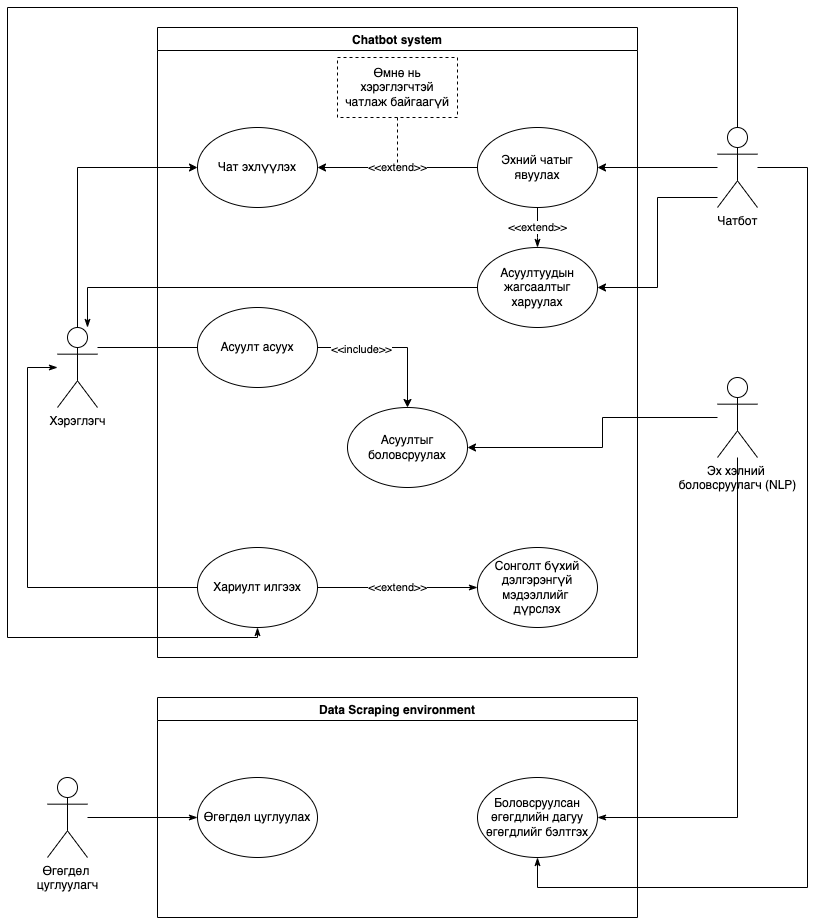

The diagram above was exported from draw.io. Its source (the exported page's mxGraphModel, read from the mxfile embedded in the PNG):
<mxGraphModel dx="1878" dy="801" grid="1" gridSize="10" guides="1" tooltips="1" connect="1" arrows="1" fold="1" page="1" pageScale="1" pageWidth="850" pageHeight="1100" math="0" shadow="0">
  <root>
    <mxCell id="0" />
    <mxCell id="1" parent="0" />
    <mxCell id="rFlXxGF-IiHMOOAVUDtT-7" style="edgeStyle=orthogonalEdgeStyle;rounded=0;orthogonalLoop=1;jettySize=auto;html=1;entryX=0;entryY=0.5;entryDx=0;entryDy=0;" edge="1" parent="1" source="50vt9cqLPHPI0pGDeiNu-1" target="50vt9cqLPHPI0pGDeiNu-4">
      <mxGeometry relative="1" as="geometry">
        <Array as="points">
          <mxPoint x="80" y="190" />
        </Array>
      </mxGeometry>
    </mxCell>
    <mxCell id="rFlXxGF-IiHMOOAVUDtT-12" style="edgeStyle=orthogonalEdgeStyle;rounded=0;orthogonalLoop=1;jettySize=auto;html=1;entryX=0;entryY=0.5;entryDx=0;entryDy=0;" edge="1" parent="1" source="50vt9cqLPHPI0pGDeiNu-1" target="rFlXxGF-IiHMOOAVUDtT-11">
      <mxGeometry relative="1" as="geometry">
        <Array as="points">
          <mxPoint x="220" y="370" />
          <mxPoint x="220" y="370" />
        </Array>
      </mxGeometry>
    </mxCell>
    <mxCell id="50vt9cqLPHPI0pGDeiNu-1" value="Хэрэглэгч" style="shape=umlActor;verticalLabelPosition=bottom;verticalAlign=top;html=1;" parent="1" vertex="1">
      <mxGeometry x="60" y="350" width="40" height="80" as="geometry" />
    </mxCell>
    <mxCell id="50vt9cqLPHPI0pGDeiNu-2" value="Chatbot system" style="swimlane;" parent="1" vertex="1">
      <mxGeometry x="160" y="50" width="480" height="630" as="geometry" />
    </mxCell>
    <mxCell id="50vt9cqLPHPI0pGDeiNu-4" value="&lt;font style=&quot;font-size: 12px&quot;&gt;Чат эхлүүлэх&lt;/font&gt;" style="ellipse;whiteSpace=wrap;html=1;" parent="50vt9cqLPHPI0pGDeiNu-2" vertex="1">
      <mxGeometry x="40" y="100" width="120" height="80" as="geometry" />
    </mxCell>
    <mxCell id="50vt9cqLPHPI0pGDeiNu-5" value="" style="edgeStyle=orthogonalEdgeStyle;rounded=0;orthogonalLoop=1;jettySize=auto;html=1;" parent="50vt9cqLPHPI0pGDeiNu-2" edge="1">
      <mxGeometry relative="1" as="geometry">
        <mxPoint x="170" y="380" as="sourcePoint" />
      </mxGeometry>
    </mxCell>
    <mxCell id="50vt9cqLPHPI0pGDeiNu-6" value="Includes" style="edgeLabel;html=1;align=center;verticalAlign=middle;resizable=0;points=[];" parent="50vt9cqLPHPI0pGDeiNu-5" vertex="1" connectable="0">
      <mxGeometry x="-0.0205" y="3" relative="1" as="geometry">
        <mxPoint as="offset" />
      </mxGeometry>
    </mxCell>
    <mxCell id="50vt9cqLPHPI0pGDeiNu-7" value="Includes" style="edgeStyle=orthogonalEdgeStyle;rounded=0;orthogonalLoop=1;jettySize=auto;html=1;exitX=1;exitY=0.5;exitDx=0;exitDy=0;" parent="50vt9cqLPHPI0pGDeiNu-2" edge="1">
      <mxGeometry relative="1" as="geometry">
        <mxPoint x="170" y="380" as="sourcePoint" />
      </mxGeometry>
    </mxCell>
    <mxCell id="50vt9cqLPHPI0pGDeiNu-14" value="" style="edgeStyle=orthogonalEdgeStyle;rounded=0;orthogonalLoop=1;jettySize=auto;html=1;" parent="50vt9cqLPHPI0pGDeiNu-2" edge="1">
      <mxGeometry relative="1" as="geometry">
        <mxPoint x="250" y="240" as="targetPoint" />
      </mxGeometry>
    </mxCell>
    <mxCell id="50vt9cqLPHPI0pGDeiNu-15" value="Includes" style="edgeLabel;html=1;align=center;verticalAlign=middle;resizable=0;points=[];" parent="50vt9cqLPHPI0pGDeiNu-14" vertex="1" connectable="0">
      <mxGeometry x="-0.0205" y="2" relative="1" as="geometry">
        <mxPoint as="offset" />
      </mxGeometry>
    </mxCell>
    <mxCell id="rFlXxGF-IiHMOOAVUDtT-31" value="&amp;lt;&amp;lt;extend&amp;gt;&amp;gt;" style="edgeStyle=orthogonalEdgeStyle;rounded=0;orthogonalLoop=1;jettySize=auto;html=1;entryX=1;entryY=0.5;entryDx=0;entryDy=0;" edge="1" parent="50vt9cqLPHPI0pGDeiNu-2" source="rFlXxGF-IiHMOOAVUDtT-4" target="50vt9cqLPHPI0pGDeiNu-4">
      <mxGeometry relative="1" as="geometry" />
    </mxCell>
    <mxCell id="rFlXxGF-IiHMOOAVUDtT-43" value="&amp;lt;&amp;lt;extend&amp;gt;&amp;gt;" style="edgeStyle=orthogonalEdgeStyle;rounded=0;orthogonalLoop=1;jettySize=auto;html=1;entryX=0.5;entryY=0;entryDx=0;entryDy=0;endArrow=classicThin;endFill=1;" edge="1" parent="50vt9cqLPHPI0pGDeiNu-2" source="rFlXxGF-IiHMOOAVUDtT-4" target="rFlXxGF-IiHMOOAVUDtT-8">
      <mxGeometry relative="1" as="geometry">
        <Array as="points">
          <mxPoint x="380" y="210" />
          <mxPoint x="380" y="210" />
        </Array>
      </mxGeometry>
    </mxCell>
    <mxCell id="rFlXxGF-IiHMOOAVUDtT-4" value="Эхний чатыг явуулах" style="ellipse;whiteSpace=wrap;html=1;" vertex="1" parent="50vt9cqLPHPI0pGDeiNu-2">
      <mxGeometry x="320" y="100" width="120" height="80" as="geometry" />
    </mxCell>
    <mxCell id="rFlXxGF-IiHMOOAVUDtT-8" value="Асуултуудын жагсаалтыг харуулах" style="ellipse;whiteSpace=wrap;html=1;" vertex="1" parent="50vt9cqLPHPI0pGDeiNu-2">
      <mxGeometry x="320" y="220" width="120" height="80" as="geometry" />
    </mxCell>
    <mxCell id="rFlXxGF-IiHMOOAVUDtT-27" style="edgeStyle=orthogonalEdgeStyle;rounded=0;orthogonalLoop=1;jettySize=auto;html=1;" edge="1" parent="50vt9cqLPHPI0pGDeiNu-2" source="rFlXxGF-IiHMOOAVUDtT-11" target="rFlXxGF-IiHMOOAVUDtT-14">
      <mxGeometry relative="1" as="geometry">
        <Array as="points" />
      </mxGeometry>
    </mxCell>
    <mxCell id="rFlXxGF-IiHMOOAVUDtT-28" value="&amp;lt;&amp;lt;include&amp;gt;&amp;gt;" style="edgeLabel;html=1;align=center;verticalAlign=middle;resizable=0;points=[];" vertex="1" connectable="0" parent="rFlXxGF-IiHMOOAVUDtT-27">
      <mxGeometry x="0.2381" y="-2" relative="1" as="geometry">
        <mxPoint x="-45" y="-2" as="offset" />
      </mxGeometry>
    </mxCell>
    <mxCell id="rFlXxGF-IiHMOOAVUDtT-11" value="&lt;font style=&quot;font-size: 12px&quot;&gt;Асуулт асуух&lt;/font&gt;" style="ellipse;whiteSpace=wrap;html=1;" vertex="1" parent="50vt9cqLPHPI0pGDeiNu-2">
      <mxGeometry x="40" y="280" width="120" height="80" as="geometry" />
    </mxCell>
    <mxCell id="rFlXxGF-IiHMOOAVUDtT-14" value="Асуултыг боловсруулах" style="ellipse;whiteSpace=wrap;html=1;" vertex="1" parent="50vt9cqLPHPI0pGDeiNu-2">
      <mxGeometry x="190" y="380" width="120" height="80" as="geometry" />
    </mxCell>
    <mxCell id="rFlXxGF-IiHMOOAVUDtT-32" value="Өмнө нь хэрэглэгчтэй чатлаж байгаагүй" style="whiteSpace=wrap;html=1;dashed=1;" vertex="1" parent="50vt9cqLPHPI0pGDeiNu-2">
      <mxGeometry x="180" y="30" width="120" height="60" as="geometry" />
    </mxCell>
    <mxCell id="rFlXxGF-IiHMOOAVUDtT-39" value="&amp;lt;&amp;lt;extend&amp;gt;&amp;gt;" style="edgeStyle=orthogonalEdgeStyle;rounded=0;orthogonalLoop=1;jettySize=auto;html=1;entryX=0;entryY=0.5;entryDx=0;entryDy=0;endArrow=classicThin;endFill=1;" edge="1" parent="50vt9cqLPHPI0pGDeiNu-2" source="rFlXxGF-IiHMOOAVUDtT-36" target="rFlXxGF-IiHMOOAVUDtT-37">
      <mxGeometry relative="1" as="geometry" />
    </mxCell>
    <mxCell id="rFlXxGF-IiHMOOAVUDtT-36" value="&lt;font style=&quot;font-size: 12px&quot;&gt;Хариулт илгээх&lt;/font&gt;" style="ellipse;whiteSpace=wrap;html=1;" vertex="1" parent="50vt9cqLPHPI0pGDeiNu-2">
      <mxGeometry x="40" y="520" width="120" height="80" as="geometry" />
    </mxCell>
    <mxCell id="rFlXxGF-IiHMOOAVUDtT-37" value="&lt;font style=&quot;font-size: 12px&quot;&gt;Сонголт бүхий дэлгэрэнгүй мэдээллийг &lt;br&gt;дүрслэх&lt;/font&gt;" style="ellipse;whiteSpace=wrap;html=1;" vertex="1" parent="50vt9cqLPHPI0pGDeiNu-2">
      <mxGeometry x="320" y="520" width="120" height="80" as="geometry" />
    </mxCell>
    <mxCell id="rFlXxGF-IiHMOOAVUDtT-20" style="edgeStyle=orthogonalEdgeStyle;rounded=0;orthogonalLoop=1;jettySize=auto;html=1;entryX=1;entryY=0.5;entryDx=0;entryDy=0;" edge="1" parent="1" source="rFlXxGF-IiHMOOAVUDtT-18" target="rFlXxGF-IiHMOOAVUDtT-4">
      <mxGeometry relative="1" as="geometry" />
    </mxCell>
    <mxCell id="rFlXxGF-IiHMOOAVUDtT-24" style="edgeStyle=orthogonalEdgeStyle;rounded=0;orthogonalLoop=1;jettySize=auto;html=1;entryX=1;entryY=0.5;entryDx=0;entryDy=0;" edge="1" parent="1" source="rFlXxGF-IiHMOOAVUDtT-18" target="rFlXxGF-IiHMOOAVUDtT-8">
      <mxGeometry relative="1" as="geometry">
        <Array as="points">
          <mxPoint x="660" y="220" />
          <mxPoint x="660" y="310" />
        </Array>
      </mxGeometry>
    </mxCell>
    <mxCell id="rFlXxGF-IiHMOOAVUDtT-41" style="edgeStyle=orthogonalEdgeStyle;rounded=0;orthogonalLoop=1;jettySize=auto;html=1;endArrow=classicThin;endFill=1;" edge="1" parent="1" source="rFlXxGF-IiHMOOAVUDtT-18" target="rFlXxGF-IiHMOOAVUDtT-36">
      <mxGeometry relative="1" as="geometry">
        <Array as="points">
          <mxPoint x="740" y="30" />
          <mxPoint x="10" y="30" />
          <mxPoint x="10" y="660" />
          <mxPoint x="260" y="660" />
        </Array>
      </mxGeometry>
    </mxCell>
    <mxCell id="rFlXxGF-IiHMOOAVUDtT-76" style="edgeStyle=orthogonalEdgeStyle;rounded=0;orthogonalLoop=1;jettySize=auto;html=1;endArrow=classicThin;endFill=1;" edge="1" parent="1" source="rFlXxGF-IiHMOOAVUDtT-18" target="rFlXxGF-IiHMOOAVUDtT-62">
      <mxGeometry relative="1" as="geometry">
        <Array as="points">
          <mxPoint x="810" y="190" />
          <mxPoint x="810" y="910" />
          <mxPoint x="540" y="910" />
        </Array>
      </mxGeometry>
    </mxCell>
    <mxCell id="rFlXxGF-IiHMOOAVUDtT-18" value="Чатбот" style="shape=umlActor;verticalLabelPosition=bottom;verticalAlign=top;html=1;" vertex="1" parent="1">
      <mxGeometry x="720" y="150" width="40" height="80" as="geometry" />
    </mxCell>
    <mxCell id="rFlXxGF-IiHMOOAVUDtT-23" style="edgeStyle=orthogonalEdgeStyle;rounded=0;orthogonalLoop=1;jettySize=auto;html=1;" edge="1" parent="1" source="rFlXxGF-IiHMOOAVUDtT-19" target="rFlXxGF-IiHMOOAVUDtT-14">
      <mxGeometry relative="1" as="geometry">
        <Array as="points">
          <mxPoint x="605" y="440" />
          <mxPoint x="605" y="470" />
        </Array>
      </mxGeometry>
    </mxCell>
    <mxCell id="rFlXxGF-IiHMOOAVUDtT-75" style="edgeStyle=orthogonalEdgeStyle;rounded=0;orthogonalLoop=1;jettySize=auto;html=1;endArrow=classicThin;endFill=1;" edge="1" parent="1" source="rFlXxGF-IiHMOOAVUDtT-19" target="rFlXxGF-IiHMOOAVUDtT-62">
      <mxGeometry relative="1" as="geometry">
        <Array as="points">
          <mxPoint x="740" y="840" />
        </Array>
      </mxGeometry>
    </mxCell>
    <mxCell id="rFlXxGF-IiHMOOAVUDtT-19" value="Эх хэлний &lt;br&gt;боловсруулагч (NLP)" style="shape=umlActor;verticalLabelPosition=bottom;verticalAlign=top;html=1;" vertex="1" parent="1">
      <mxGeometry x="720" y="400" width="40" height="80" as="geometry" />
    </mxCell>
    <mxCell id="rFlXxGF-IiHMOOAVUDtT-33" style="edgeStyle=orthogonalEdgeStyle;rounded=0;orthogonalLoop=1;jettySize=auto;html=1;dashed=1;endArrow=none;endFill=0;" edge="1" parent="1" source="rFlXxGF-IiHMOOAVUDtT-32">
      <mxGeometry relative="1" as="geometry">
        <mxPoint x="400" y="190" as="targetPoint" />
      </mxGeometry>
    </mxCell>
    <mxCell id="rFlXxGF-IiHMOOAVUDtT-40" style="edgeStyle=orthogonalEdgeStyle;rounded=0;orthogonalLoop=1;jettySize=auto;html=1;endArrow=classicThin;endFill=1;" edge="1" parent="1" source="rFlXxGF-IiHMOOAVUDtT-36" target="50vt9cqLPHPI0pGDeiNu-1">
      <mxGeometry relative="1" as="geometry">
        <Array as="points">
          <mxPoint x="30" y="610" />
          <mxPoint x="30" y="390" />
        </Array>
      </mxGeometry>
    </mxCell>
    <mxCell id="rFlXxGF-IiHMOOAVUDtT-45" style="edgeStyle=orthogonalEdgeStyle;rounded=0;orthogonalLoop=1;jettySize=auto;html=1;entryX=0.75;entryY=0;entryDx=0;entryDy=0;entryPerimeter=0;endArrow=classicThin;endFill=1;" edge="1" parent="1" source="rFlXxGF-IiHMOOAVUDtT-8" target="50vt9cqLPHPI0pGDeiNu-1">
      <mxGeometry relative="1" as="geometry">
        <Array as="points">
          <mxPoint x="90" y="310" />
        </Array>
      </mxGeometry>
    </mxCell>
    <mxCell id="rFlXxGF-IiHMOOAVUDtT-48" value="Data Scraping environment" style="swimlane;" vertex="1" parent="1">
      <mxGeometry x="160" y="720" width="480" height="220" as="geometry" />
    </mxCell>
    <mxCell id="rFlXxGF-IiHMOOAVUDtT-50" value="" style="edgeStyle=orthogonalEdgeStyle;rounded=0;orthogonalLoop=1;jettySize=auto;html=1;" edge="1" parent="rFlXxGF-IiHMOOAVUDtT-48">
      <mxGeometry relative="1" as="geometry">
        <mxPoint x="170" y="380" as="sourcePoint" />
      </mxGeometry>
    </mxCell>
    <mxCell id="rFlXxGF-IiHMOOAVUDtT-51" value="Includes" style="edgeLabel;html=1;align=center;verticalAlign=middle;resizable=0;points=[];" vertex="1" connectable="0" parent="rFlXxGF-IiHMOOAVUDtT-50">
      <mxGeometry x="-0.0205" y="3" relative="1" as="geometry">
        <mxPoint as="offset" />
      </mxGeometry>
    </mxCell>
    <mxCell id="rFlXxGF-IiHMOOAVUDtT-52" value="Includes" style="edgeStyle=orthogonalEdgeStyle;rounded=0;orthogonalLoop=1;jettySize=auto;html=1;exitX=1;exitY=0.5;exitDx=0;exitDy=0;" edge="1" parent="rFlXxGF-IiHMOOAVUDtT-48">
      <mxGeometry relative="1" as="geometry">
        <mxPoint x="170" y="380" as="sourcePoint" />
      </mxGeometry>
    </mxCell>
    <mxCell id="rFlXxGF-IiHMOOAVUDtT-53" value="" style="edgeStyle=orthogonalEdgeStyle;rounded=0;orthogonalLoop=1;jettySize=auto;html=1;" edge="1" parent="rFlXxGF-IiHMOOAVUDtT-48">
      <mxGeometry relative="1" as="geometry">
        <mxPoint x="250" y="240" as="targetPoint" />
      </mxGeometry>
    </mxCell>
    <mxCell id="rFlXxGF-IiHMOOAVUDtT-54" value="Includes" style="edgeLabel;html=1;align=center;verticalAlign=middle;resizable=0;points=[];" vertex="1" connectable="0" parent="rFlXxGF-IiHMOOAVUDtT-53">
      <mxGeometry x="-0.0205" y="2" relative="1" as="geometry">
        <mxPoint as="offset" />
      </mxGeometry>
    </mxCell>
    <mxCell id="rFlXxGF-IiHMOOAVUDtT-55" value="&amp;lt;&amp;lt;extend&amp;gt;&amp;gt;" style="edgeStyle=orthogonalEdgeStyle;rounded=0;orthogonalLoop=1;jettySize=auto;html=1;entryX=1;entryY=0.5;entryDx=0;entryDy=0;" edge="1" parent="rFlXxGF-IiHMOOAVUDtT-48">
      <mxGeometry relative="1" as="geometry">
        <mxPoint x="160" y="140" as="targetPoint" />
      </mxGeometry>
    </mxCell>
    <mxCell id="rFlXxGF-IiHMOOAVUDtT-56" value="&amp;lt;&amp;lt;extend&amp;gt;&amp;gt;" style="edgeStyle=orthogonalEdgeStyle;rounded=0;orthogonalLoop=1;jettySize=auto;html=1;entryX=0.5;entryY=0;entryDx=0;entryDy=0;endArrow=classicThin;endFill=1;" edge="1" parent="rFlXxGF-IiHMOOAVUDtT-48">
      <mxGeometry relative="1" as="geometry">
        <Array as="points">
          <mxPoint x="380" y="210" />
          <mxPoint x="380" y="210" />
        </Array>
        <mxPoint x="380" y="180" as="sourcePoint" />
      </mxGeometry>
    </mxCell>
    <mxCell id="rFlXxGF-IiHMOOAVUDtT-62" value="Боловсруулсан өгөгдлийн дагуу өгөгдлийг бэлтгэх" style="ellipse;whiteSpace=wrap;html=1;" vertex="1" parent="rFlXxGF-IiHMOOAVUDtT-48">
      <mxGeometry x="320" y="80" width="120" height="80" as="geometry" />
    </mxCell>
    <mxCell id="rFlXxGF-IiHMOOAVUDtT-69" value="Өгөгдөл цуглуулах" style="ellipse;whiteSpace=wrap;html=1;" vertex="1" parent="rFlXxGF-IiHMOOAVUDtT-48">
      <mxGeometry x="40" y="80" width="120" height="80" as="geometry" />
    </mxCell>
    <mxCell id="rFlXxGF-IiHMOOAVUDtT-74" style="edgeStyle=orthogonalEdgeStyle;rounded=0;orthogonalLoop=1;jettySize=auto;html=1;endArrow=classicThin;endFill=1;" edge="1" parent="1" source="rFlXxGF-IiHMOOAVUDtT-70" target="rFlXxGF-IiHMOOAVUDtT-69">
      <mxGeometry relative="1" as="geometry" />
    </mxCell>
    <mxCell id="rFlXxGF-IiHMOOAVUDtT-70" value="Өгөгдөл &lt;br&gt;цуглуулагч" style="shape=umlActor;verticalLabelPosition=bottom;verticalAlign=top;html=1;" vertex="1" parent="1">
      <mxGeometry x="50" y="800" width="40" height="80" as="geometry" />
    </mxCell>
  </root>
</mxGraphModel>